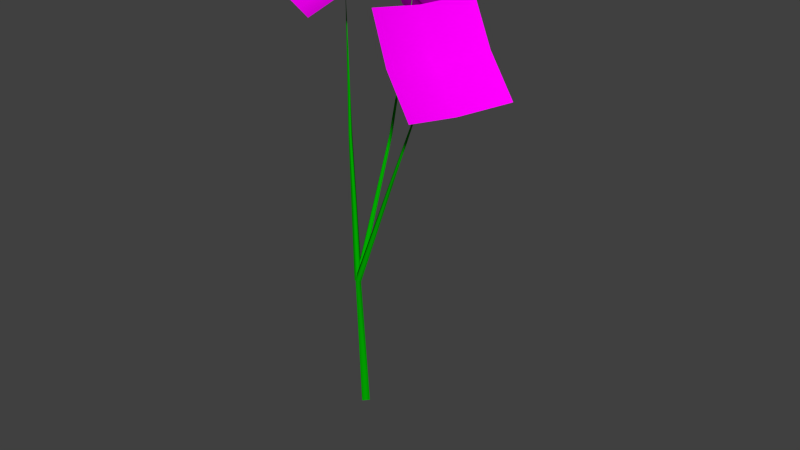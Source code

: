 # Source: White_Flower.blend  (saved by Blender 2.76.0; exported with 4.5.12 LTS)
import bpy
from mathutils import Matrix  # noqa: F401  (used for matrix-valued properties, if any)

bpy.ops.wm.read_factory_settings(use_empty=True)
scene = bpy.context.scene
scene.name = 'Scene'

# ---- collections
col_collection_1 = bpy.data.collections.new('Collection 1'); scene.collection.children.link(col_collection_1)

# ---- images (referenced by path relative to the original .blend; pixels are not part of the script)
import os
ASSET_DIR = os.environ.get("B2B_ASSET_DIR", "")  # directory of the original .blend (textures are referenced by path, not embedded)
HERE = os.path.dirname(os.path.abspath(__file__))  # packed textures are extracted next to this script under _unpacked/

def load_image(name, relpath, width, height, colorspace="sRGB"):
    """Load a texture the original file referenced (path relative to the .blend, or extracted next to this script)."""
    p = next((c for c in (os.path.join(HERE, relpath), os.path.join(ASSET_DIR, relpath)) if relpath and os.path.exists(c)), "")
    if p:
        img = bpy.data.images.load(p, check_existing=True)
        img.name = name
    else:  # same state as the original file: an image datablock whose file is absent (Cycles renders it pink)
        img = bpy.data.images.new(name, width, height)
        img.source = "FILE"
        img.filepath = "//" + (relpath or name)
    img.colorspace_settings.name = colorspace
    return img
img_white_flower_png = load_image('White Flower.png', 'White Flower.png', 1024, 1024, 'sRGB')

# ---- materials (node trees are filled in below, after node groups)
mat_white_flower_stem = bpy.data.materials.new('White_Flower_Stem')
mat_white_flower_stem.alpha_threshold = 0.0
mat_white_flower_stem.roughness = 0.5
mat_white_flower = bpy.data.materials.new('White Flower')
mat_white_flower.alpha_threshold = 0.0
mat_white_flower.roughness = 0.5

# ---- material node trees
mat_white_flower_stem.use_nodes = True; mat_white_flower_stem.node_tree.nodes.clear()
_N = mat_white_flower_stem.node_tree.nodes; _L = mat_white_flower_stem.node_tree.links
n0 = _N.new('ShaderNodeOutputMaterial'); n0.name = 'Material Output'; n0.location = (300, 300)
n1 = _N.new('ShaderNodeBsdfDiffuse'); n1.name = 'Diffuse BSDF'; n1.location = (10, 300)
n1.inputs[0].default_value = (0.0008374, 0.4292, 0.0, 1.0)
_L.new(n1.outputs[0], n0.inputs[0])
n0.is_active_output = True
mat_white_flower.use_nodes = True; mat_white_flower.node_tree.nodes.clear()
_N = mat_white_flower.node_tree.nodes; _L = mat_white_flower.node_tree.links
n0 = _N.new('ShaderNodeBsdfDiffuse'); n0.name = 'Diffuse BSDF'; n0.location = (80, 400)
n1 = _N.new('ShaderNodeOutputMaterial'); n1.name = 'Material Output'; n1.location = (340, 340)
n2 = _N.new('ShaderNodeTexImage'); n2.name = 'Image Texture'; n2.location = (-160, 440)
n2.width = 140
n2.image = img_white_flower_png
_L.new(n0.outputs[0], n1.inputs[0])
_L.new(n2.outputs[0], n0.inputs[0])
n1.is_active_output = True

# ---- world
world_world = bpy.data.worlds.new('World'); scene.world = world_world
world_world.color = (0.05088, 0.05088, 0.05088)
world_world.use_sun_shadow = False
world_world.sun_shadow_jitter_overblur = 0.0
world_world.cycles.sampling_method = 'MANUAL'
world_world.cycles.sample_map_resolution = 256

# ---- meshes
me_white_flower_002 = bpy.data.meshes.new('White Flower.002')
me_white_flower_002.from_pydata([(-0.5, -0.5, 0.2026), (0.5, -0.5, 0.2005), (-0.5, 0.5, 0.1692), (0.5, 0.5, 0.2081), (-0.5, 0.0, 0.09469), (0.0, -0.5, 0.1224), (0.5, 0.0, 0.09772), (0.0, 0.5, 0.132), (0.0, 0.0, 0.0)], [], [(8, 6, 3, 7), (4, 8, 7, 2), (0, 5, 8, 4), (5, 1, 6, 8)])
me_white_flower_002.polygons.foreach_set('use_smooth', [True] * 4)
_uv = me_white_flower_002.uv_layers.new(name='UVMap')
_uv.uv.foreach_set('vector', [0.5, 0.5, 1.0, 0.5, 1.0, 1.0, 0.5, 1.0, 0.0, 0.5, 0.5, 0.5, 0.5, 1.0, 0.0, 1.0, 0.0, 0.0, 0.5, 0.0, 0.5, 0.5, 0.0, 0.5, 0.5, 0.0, 1.0, 0.0, 1.0, 0.5, 0.5, 0.5])
me_white_flower_002.materials.append(mat_white_flower)
me_white_flower_002.use_remesh_preserve_volume = False
me_white_flower_002.use_remesh_preserve_attributes = False
me_white_flower_002.use_mirror_vertex_groups = False
me_white_flower_002.update()
me_white_flower_001 = bpy.data.meshes.new('White Flower.001')
me_white_flower_001.from_pydata([(-0.5, -0.5, 0.2026), (0.5, -0.5, 0.2005), (-0.5, 0.5, 0.1692), (0.5, 0.5, 0.2081), (-0.5, 0.0, 0.09469), (0.0, -0.5, 0.1224), (0.5, 0.0, 0.09772), (0.0, 0.5, 0.132), (0.0, 0.0, 0.0)], [], [(8, 6, 3, 7), (4, 8, 7, 2), (0, 5, 8, 4), (5, 1, 6, 8)])
me_white_flower_001.polygons.foreach_set('use_smooth', [True] * 4)
_uv = me_white_flower_001.uv_layers.new(name='UVMap')
_uv.uv.foreach_set('vector', [0.5, 0.5, 1.0, 0.5, 1.0, 1.0, 0.5, 1.0, 0.0, 0.5, 0.5, 0.5, 0.5, 1.0, 0.0, 1.0, 0.0, 0.0, 0.5, 0.0, 0.5, 0.5, 0.0, 0.5, 0.5, 0.0, 1.0, 0.0, 1.0, 0.5, 0.5, 0.5])
me_white_flower_001.materials.append(mat_white_flower)
me_white_flower_001.use_remesh_preserve_volume = False
me_white_flower_001.use_remesh_preserve_attributes = False
me_white_flower_001.use_mirror_vertex_groups = False
me_white_flower_001.update()
me_white_flower = bpy.data.meshes.new('White Flower')
me_white_flower.from_pydata([(-0.5, -0.5, 0.2026), (0.5, -0.5, 0.2005), (-0.5, 0.5, 0.1692), (0.5, 0.5, 0.2081), (-0.5, 0.0, 0.09469), (0.0, -0.5, 0.1224), (0.5, 0.0, 0.09772), (0.0, 0.5, 0.132), (0.0, 0.0, 0.0)], [], [(8, 6, 3, 7), (4, 8, 7, 2), (0, 5, 8, 4), (5, 1, 6, 8)])
me_white_flower.polygons.foreach_set('use_smooth', [True] * 4)
_uv = me_white_flower.uv_layers.new(name='UVMap')
_uv.uv.foreach_set('vector', [0.5, 0.5, 1.0, 0.5, 1.0, 1.0, 0.5, 1.0, 0.0, 0.5, 0.5, 0.5, 0.5, 1.0, 0.0, 1.0, 0.0, 0.0, 0.5, 0.0, 0.5, 0.5, 0.0, 0.5, 0.5, 0.0, 1.0, 0.0, 1.0, 0.5, 0.5, 0.5])
me_white_flower.materials.append(mat_white_flower)
me_white_flower.use_remesh_preserve_volume = False
me_white_flower.use_remesh_preserve_attributes = False
me_white_flower.use_mirror_vertex_groups = False
me_white_flower.update()

# ---- curves / text
cu_tree = bpy.data.curves.new('tree', 'CURVE')
cu_tree.dimensions = '3D'
_sp = cu_tree.splines.new('BEZIER'); _sp.bezier_points.add(3)
_sp.bezier_points.foreach_set('co', [0.0, 0.0, 0.0, 3.802e-09, -0.04349, 0.7743, 0.328, -0.1609, 1.467, 0.6609, -0.2801, 2.157])
_sp.bezier_points.foreach_set('handle_left', [-1.267e-09, 0.0145, -0.2581, 2.534e-09, -0.02899, 0.5162, 0.2187, -0.1218, 1.236, 0.5499, -0.2404, 1.927])
_sp.bezier_points.foreach_set('handle_right', [1.267e-09, -0.0145, 0.2581, 0.1093, -0.08263, 1.005, 0.439, -0.2006, 1.697, 0.7719, -0.3198, 2.387])
for _p, _l, _r in zip(_sp.bezier_points, ['VECTOR', 'VECTOR', 'VECTOR', 'VECTOR'], ['VECTOR', 'VECTOR', 'VECTOR', 'VECTOR']): _p.handle_left_type = _l; _p.handle_right_type = _r
_sp.bezier_points.foreach_set('radius', [0.0303, 0.0202, 0.0101, 0.0])
_sp.resolution_u = 4
_sp = cu_tree.splines.new('BEZIER'); _sp.bezier_points.add(2)
_sp.bezier_points.foreach_set('co', [3.802e-09, -0.04349, 0.7743, 0.007079, 0.2138, 1.506, 0.0121, 0.3962, 2.26])
_sp.bezier_points.foreach_set('handle_left', [-0.00236, -0.1292, 0.5304, 0.004719, 0.128, 1.262, 0.01043, 0.3354, 2.008])
_sp.bezier_points.foreach_set('handle_right', [0.00236, 0.04226, 1.018, 0.008752, 0.2746, 1.757, 0.01377, 0.457, 2.511])
for _p, _l, _r in zip(_sp.bezier_points, ['VECTOR', 'VECTOR', 'VECTOR'], ['VECTOR', 'VECTOR', 'VECTOR']): _p.handle_left_type = _l; _p.handle_right_type = _r
_sp.bezier_points.foreach_set('radius', [0.0202, 0.0101, 0.0])
_sp = cu_tree.splines.new('BEZIER'); _sp.bezier_points.add(2)
_sp.bezier_points.foreach_set('co', [3.802e-09, -0.04349, 0.7743, -0.09839, 0.02796, 1.54, -0.1357, 0.05503, 2.314])
_sp.bezier_points.foreach_set('handle_left', [0.0328, -0.0673, 0.519, -0.06559, 0.004145, 1.285, -0.1232, 0.04601, 2.056])
_sp.bezier_points.foreach_set('handle_right', [-0.0328, -0.01967, 1.03, -0.1108, 0.03698, 1.798, -0.1481, 0.06406, 2.572])
for _p, _l, _r in zip(_sp.bezier_points, ['VECTOR', 'VECTOR', 'VECTOR'], ['VECTOR', 'VECTOR', 'VECTOR']): _p.handle_left_type = _l; _p.handle_right_type = _r
_sp.bezier_points.foreach_set('radius', [0.0202, 0.0101, 0.0])
cu_tree.materials.append(mat_white_flower_stem)
cu_tree.use_path_clamp = True
cu_tree.bevel_resolution = 0
cu_tree.bevel_depth = 1.0
cu_tree.resolution_u = 4
cu_tree.fill_mode = 'FULL'

# ---- objects
ob_tree = bpy.data.objects.new('tree', cu_tree)
ob_white_flower_002 = bpy.data.objects.new('White Flower.002', me_white_flower_002)
ob_white_flower_001 = bpy.data.objects.new('White Flower.001', me_white_flower_001)
ob_white_flower = bpy.data.objects.new('White Flower', me_white_flower)

# ---- transforms, parenting, visibility, modifiers, constraints
ob_tree.location = (0.0, 0.0, 0.0)
ob_tree.lineart.crease_threshold = 0.0
ob_white_flower_002.location = (0.0121, 0.3962, 2.26)
ob_white_flower_002.rotation_euler = (-1.183, -0.0, -0.07918)
ob_white_flower_002.scale = (0.5, 0.5, 0.5)
ob_white_flower_002.lineart.crease_threshold = 0.0
ob_white_flower_001.location = (-0.1357, 0.05503, 2.314)
ob_white_flower_001.rotation_euler = (0.718, -0.0, -0.5309)
ob_white_flower_001.scale = (0.5, 0.5, 0.5)
ob_white_flower_001.lineart.crease_threshold = 0.0
ob_white_flower.location = (0.6609, -0.2801, 2.157)
ob_white_flower.rotation_euler = (0.0, 0.9218, -0.3599)
ob_white_flower.scale = (0.5, 0.5, 0.5)
ob_white_flower.lineart.crease_threshold = 0.0

# ---- collection membership
col_collection_1.objects.link(ob_tree)
col_collection_1.objects.link(ob_white_flower_002)
col_collection_1.objects.link(ob_white_flower_001)
col_collection_1.objects.link(ob_white_flower)

# ---- scene / render settings (as saved in the file)
scene.frame_start = 1; scene.frame_end = 250; scene.frame_set(1)
scene.render.engine = 'CYCLES'
scene.render.resolution_percentage = 50
scene.render.dither_intensity = 0.0
scene.cycles.use_denoising = False
scene.cycles.samples = 10
scene.cycles.sampling_pattern = 'TABULATED_SOBOL'
scene.cycles.light_sampling_threshold = 0.0
scene.cycles.use_adaptive_sampling = False
scene.cycles.use_light_tree = False
scene.cycles.blur_glossy = 0.0
scene.cycles.pixel_filter_type = 'GAUSSIAN'
scene.cycles.sample_clamp_indirect = 0.0
scene.view_settings.view_transform = 'Standard'
bpy.context.view_layer.update()

# ---- added for rendering (the .blend has no active camera and no usable light): camera, sun
cam_auto = bpy.data.cameras.new('AutoCamera')
cam_auto.lens = 50.0
cam_auto.sensor_width = 36.0
cam_auto.clip_end = 1000.0
ob_auto_camera = bpy.data.objects.new('AutoCamera', cam_auto)
scene.collection.objects.link(ob_auto_camera)
ob_auto_camera.location = (3.3889, -3.76981, 3.67358)
ob_auto_camera.rotation_euler = (1.09748, -7.21219e-08, 0.694738)
scene.camera = ob_auto_camera
light_auto_sun = bpy.data.lights.new('AutoSun', 'SUN')
light_auto_sun.energy = 3.0
light_auto_sun.angle = 0.0523599
ob_auto_sun = bpy.data.objects.new('AutoSun', light_auto_sun)
scene.collection.objects.link(ob_auto_sun)
ob_auto_sun.rotation_euler = (0.872665, 0.174533, 0.523599)
bpy.context.view_layer.update()
